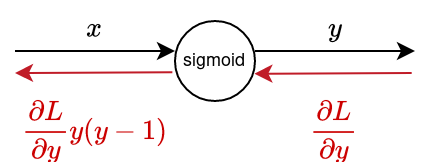

The diagram above was exported from draw.io. Its source (the exported page's mxGraphModel, read from the mxfile embedded in the PNG):
<mxGraphModel dx="393" dy="244" grid="1" gridSize="10" guides="1" tooltips="1" connect="1" arrows="1" fold="1" page="1" pageScale="1" pageWidth="850" pageHeight="1100" math="1" shadow="0">
  <root>
    <mxCell id="0" />
    <mxCell id="1" parent="0" />
    <mxCell id="h3qlczv5g9WbPRO4zrkN-1" value="&lt;font style=&quot;font-size: 9px;&quot;&gt;sigmoid&lt;/font&gt;" style="ellipse;whiteSpace=wrap;html=1;" parent="1" vertex="1">
      <mxGeometry x="480" y="340" width="40" height="40" as="geometry" />
    </mxCell>
    <mxCell id="h3qlczv5g9WbPRO4zrkN-2" value="" style="endArrow=classic;html=1;rounded=0;entryX=0;entryY=0.5;entryDx=0;entryDy=0;exitX=1;exitY=0.5;exitDx=0;exitDy=0;" parent="1" edge="1">
      <mxGeometry width="50" height="50" relative="1" as="geometry">
        <mxPoint x="400" y="355" as="sourcePoint" />
        <mxPoint x="480" y="355" as="targetPoint" />
      </mxGeometry>
    </mxCell>
    <mxCell id="h3qlczv5g9WbPRO4zrkN-3" value="" style="endArrow=classic;html=1;rounded=0;entryX=0;entryY=0.5;entryDx=0;entryDy=0;exitX=1;exitY=0.5;exitDx=0;exitDy=0;" parent="1" edge="1">
      <mxGeometry width="50" height="50" relative="1" as="geometry">
        <mxPoint x="520" y="355" as="sourcePoint" />
        <mxPoint x="600" y="355" as="targetPoint" />
      </mxGeometry>
    </mxCell>
    <mxCell id="h3qlczv5g9WbPRO4zrkN-4" value="&lt;div&gt;`x`&lt;/div&gt;" style="text;html=1;strokeColor=none;fillColor=none;align=center;verticalAlign=middle;whiteSpace=wrap;rounded=0;" parent="1" vertex="1">
      <mxGeometry x="410" y="330" width="60" height="30" as="geometry" />
    </mxCell>
    <mxCell id="h3qlczv5g9WbPRO4zrkN-5" value="&lt;div&gt;`y`&lt;/div&gt;" style="text;html=1;strokeColor=none;fillColor=none;align=center;verticalAlign=middle;whiteSpace=wrap;rounded=0;" parent="1" vertex="1">
      <mxGeometry x="530" y="330" width="60" height="30" as="geometry" />
    </mxCell>
    <mxCell id="h3qlczv5g9WbPRO4zrkN-6" value="" style="endArrow=classic;html=1;rounded=0;exitX=-0.033;exitY=0.491;exitDx=0;exitDy=0;exitPerimeter=0;entryX=1;entryY=0.5;entryDx=0;entryDy=0;strokeColor=#C01C28;" parent="1" edge="1">
      <mxGeometry width="50" height="50" relative="1" as="geometry">
        <mxPoint x="478.68000000000006" y="365.6400000000001" as="sourcePoint" />
        <mxPoint x="400.0000000000016" y="366" as="targetPoint" />
      </mxGeometry>
    </mxCell>
    <mxCell id="h3qlczv5g9WbPRO4zrkN-7" value="" style="endArrow=classic;html=1;rounded=0;exitX=-0.033;exitY=0.491;exitDx=0;exitDy=0;exitPerimeter=0;entryX=1;entryY=0.5;entryDx=0;entryDy=0;strokeColor=#C01C28;" parent="1" edge="1">
      <mxGeometry width="50" height="50" relative="1" as="geometry">
        <mxPoint x="598.34" y="366.0000000000001" as="sourcePoint" />
        <mxPoint x="519.6600000000016" y="366.36" as="targetPoint" />
      </mxGeometry>
    </mxCell>
    <mxCell id="h3qlczv5g9WbPRO4zrkN-8" value="&lt;div&gt;&lt;font color=&quot;#cc0000&quot;&gt;`frac{\partialL}{\partialy}y(y-1)`&lt;/font&gt;&lt;/div&gt;" style="text;html=1;strokeColor=none;fillColor=none;align=center;verticalAlign=middle;whiteSpace=wrap;rounded=0;" parent="1" vertex="1">
      <mxGeometry x="410" y="380" width="60" height="30" as="geometry" />
    </mxCell>
    <mxCell id="h3qlczv5g9WbPRO4zrkN-9" value="&lt;div&gt;&lt;font color=&quot;#cc0000&quot;&gt;`frac{\partialL}{\partialy}`&lt;/font&gt;&lt;/div&gt;" style="text;html=1;strokeColor=none;fillColor=none;align=center;verticalAlign=middle;whiteSpace=wrap;rounded=0;" parent="1" vertex="1">
      <mxGeometry x="530" y="380" width="60" height="30" as="geometry" />
    </mxCell>
  </root>
</mxGraphModel>